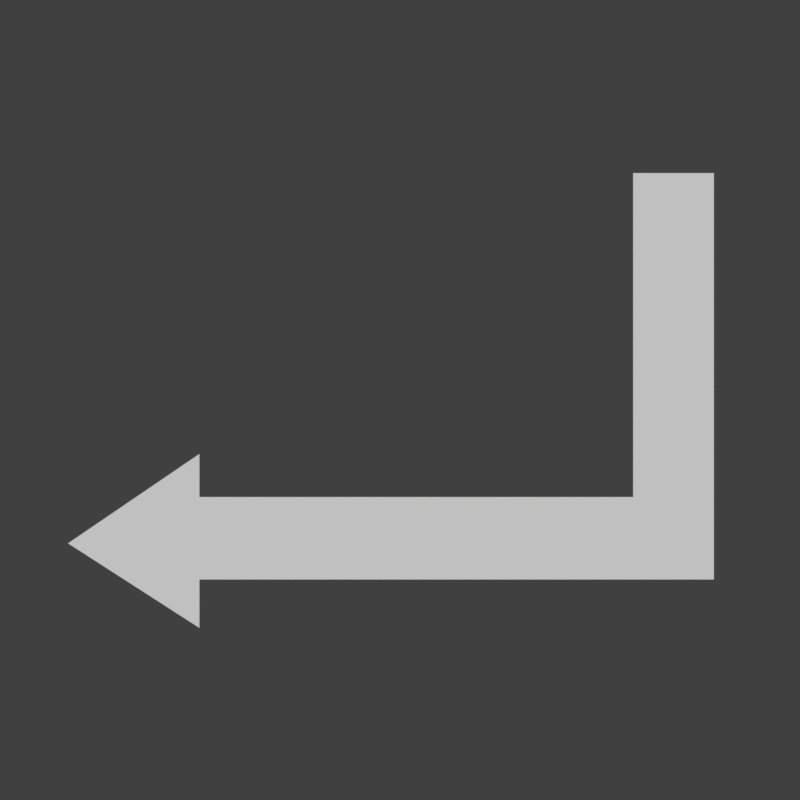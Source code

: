 # Source: Enter_Icon.blend  (saved by Blender 2.78.0; exported with 4.5.12 LTS)
import bpy
from mathutils import Matrix  # noqa: F401  (used for matrix-valued properties, if any)

bpy.ops.wm.read_factory_settings(use_empty=True)
scene = bpy.context.scene
scene.name = 'Scene'

# ---- collections
col_collection_1 = bpy.data.collections.new('Collection 1'); scene.collection.children.link(col_collection_1)

# ---- materials (node trees are filled in below, after node groups)
mat_material_001 = bpy.data.materials.new('Material.001')
mat_material_001.alpha_threshold = 0.0
mat_material_001.roughness = 0.5

# ---- material node trees
mat_material_001.use_nodes = True; mat_material_001.node_tree.nodes.clear()
_N = mat_material_001.node_tree.nodes; _L = mat_material_001.node_tree.links
n0 = _N.new('ShaderNodeOutputMaterial'); n0.name = 'Material Output'; n0.location = (300, 300)
n1 = _N.new('ShaderNodeBsdfDiffuse'); n1.name = 'Diffuse BSDF'; n1.location = (10, 300)
_L.new(n1.outputs[0], n0.inputs[0])
n0.is_active_output = True

# ---- world
world_world = bpy.data.worlds.new('World'); scene.world = world_world
world_world.color = (0.05088, 0.05088, 0.05088)
world_world.use_sun_shadow = False
world_world.sun_shadow_jitter_overblur = 0.0
world_world.cycles.sampling_method = 'MANUAL'

# ---- cameras
cam_camera = bpy.data.cameras.new('Camera')
cam_camera.clip_end = 100.0
cam_camera.lens = 35.0
cam_camera.sensor_width = 32.0
cam_camera.sensor_height = 18.0
cam_camera.ortho_scale = 7.314
cam_camera.dof.focus_distance = 0.0

# ---- meshes
me_plane = bpy.data.meshes.new('Plane')
me_plane.from_pydata([(-2.066, -2.511, 0.0), (1.255, -2.511, 0.0), (-2.066, -1.879, 0.0), (1.255, -1.879, 0.0), (-2.066, -2.882, 0.0), (-2.066, -1.549, 0.0), (-3.073, -2.234, 0.0), (1.874, -2.511, 0.0), (1.255, 0.6016, 0.0), (1.874, 0.6016, 0.0), (1.874, -1.879, 0.0)], [], [(0, 1, 3, 2), (0, 2, 5, 4), (4, 5, 6), (3, 10, 9, 8), (1, 7, 10, 3)])
me_plane.materials.append(mat_material_001)
me_plane.use_remesh_preserve_volume = False
me_plane.use_remesh_preserve_attributes = False
me_plane.use_mirror_vertex_groups = False
me_plane.update()

# ---- objects
ob_plane = bpy.data.objects.new('Plane', me_plane)
ob_camera = bpy.data.objects.new('Camera', cam_camera)

# ---- transforms, parenting, visibility, modifiers, constraints
ob_plane.location = (1.186, 2.542, 0.0)
ob_plane.scale = (2.237, 2.237, 2.237)
ob_plane.lineart.crease_threshold = 0.0
ob_camera.location = (0.0, 0.0, 14.99)
ob_camera.lock_rotations_4d = False
ob_camera.empty_display_type = 'ARROWS'
ob_camera.color = (0.0, 0.0, 0.0, 0.0)
ob_camera.display_type = 'WIRE'
ob_camera.lineart.crease_threshold = 0.0

# ---- collection membership
col_collection_1.objects.link(ob_plane)
col_collection_1.objects.link(ob_camera)

# ---- scene / render settings (as saved in the file)
scene.camera = ob_camera
scene.frame_start = 1; scene.frame_end = 250; scene.frame_set(1)
scene.render.engine = 'CYCLES'
scene.render.resolution_x = 256
scene.render.resolution_y = 256
scene.render.dither_intensity = 0.0
scene.render.film_transparent = True
scene.cycles.use_denoising = False
scene.cycles.samples = 128
scene.cycles.sampling_pattern = 'TABULATED_SOBOL'
scene.cycles.light_sampling_threshold = 0.0
scene.cycles.use_adaptive_sampling = False
scene.cycles.use_light_tree = False
scene.cycles.blur_glossy = 0.0
scene.cycles.sample_clamp_indirect = 0.0
scene.view_settings.view_transform = 'Standard'
bpy.context.view_layer.update()

# ---- added for rendering (the .blend has no usable light): sun
light_auto_sun = bpy.data.lights.new('AutoSun', 'SUN')
light_auto_sun.energy = 3.0
light_auto_sun.angle = 0.0523599
ob_auto_sun = bpy.data.objects.new('AutoSun', light_auto_sun)
scene.collection.objects.link(ob_auto_sun)
ob_auto_sun.rotation_euler = (0.872665, 0.174533, 0.523599)
bpy.context.view_layer.update()
